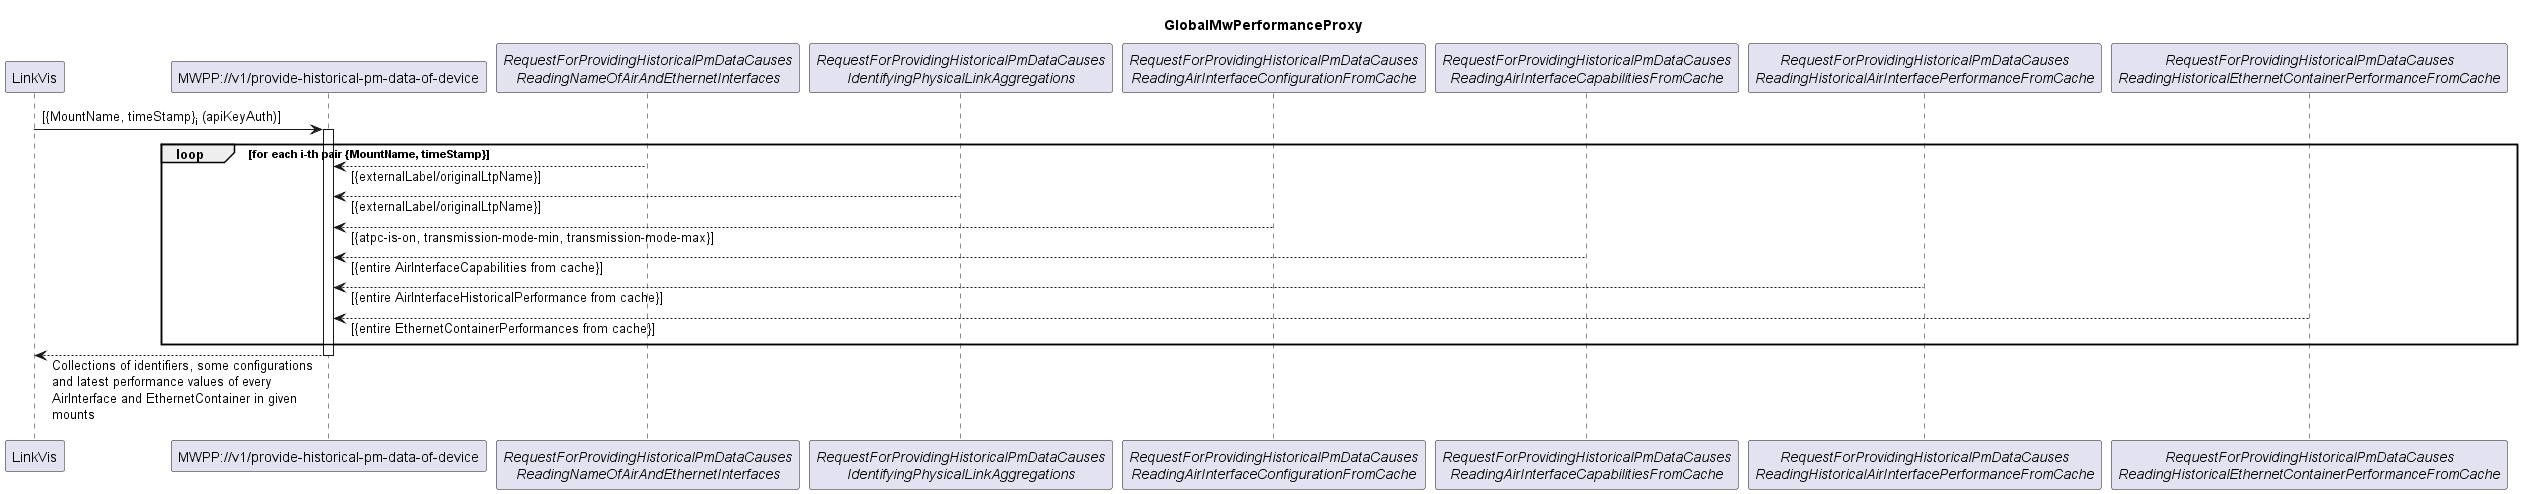

The diagram above was rendered by PlantUML. Its source (embedded in the PNG):
@startuml 999_GlobalMwPerformanceProxy
skinparam responseMessageBelowArrow true

title
GlobalMwPerformanceProxy
end title

participant "LinkVis" as LinkVis
participant "MWPP://v1/provide-historical-pm-data-of-device" as MWPP
participant "<i>RequestForProvidingHistoricalPmDataCauses</i>\n<i>ReadingNameOfAirAndEthernetInterfaces</i>" as Names
participant "<i>RequestForProvidingHistoricalPmDataCauses</i>\n<i>IdentifyingPhysicalLinkAggregations</i>" as PhysicalAggregations
participant "<i>RequestForProvidingHistoricalPmDataCauses</i>\n<i>ReadingAirInterfaceConfigurationFromCache</i>" as AirInterfaceConfig
participant "<i>RequestForProvidingHistoricalPmDataCauses</i>\n<i>ReadingAirInterfaceCapabilitiesFromCache</i>" as AirInterfaceCapa
participant "<i>RequestForProvidingHistoricalPmDataCauses</i>\n<i>ReadingHistoricalAirInterfacePerformanceFromCache</i>" as AirInterfacePm
participant "<i>RequestForProvidingHistoricalPmDataCauses</i>\n<i>ReadingHistoricalEthernetContainerPerformanceFromCache</i>" as EthernetPm

LinkVis -> MWPP: [{MountName, timeStamp}<sub>i</sub> (apiKeyAuth)]
activate MWPP
loop for each i-th pair {MountName, timeStamp}
    Names --> MWPP: [{externalLabel/originalLtpName}]
    PhysicalAggregations--> MWPP: [{externalLabel/originalLtpName}]
    AirInterfaceConfig --> MWPP: [{atpc-is-on, transmission-mode-min, transmission-mode-max}]
    AirInterfaceCapa --> MWPP: [{entire AirInterfaceCapabilities from cache}]
    AirInterfacePm --> MWPP: [{entire AirInterfaceHistoricalPerformance from cache}]
    EthernetPm --> MWPP: [{entire EthernetContainerPerformances from cache}]
end
MWPP --> LinkVis: Collections of identifiers, some configurations \nand latest performance values of every\nAirInterface and EthernetContainer in given\nmounts 
deactivate MWPP

@enduml